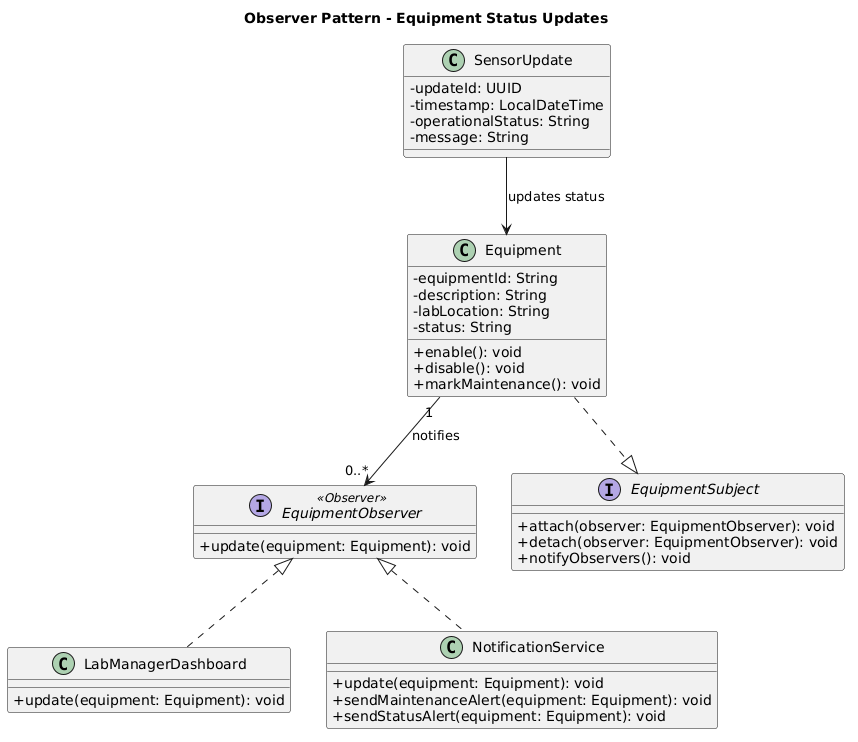

The diagram above was rendered by PlantUML. Its source (embedded in the PNG):
@startuml
title Observer Pattern - Equipment Status Updates

skinparam classAttributeIconSize 0
skinparam shadowing false

interface EquipmentObserver <<Observer>> {
  + update(equipment: Equipment): void
}

interface EquipmentSubject {
  + attach(observer: EquipmentObserver): void
  + detach(observer: EquipmentObserver): void
  + notifyObservers(): void
}

class Equipment {
  - equipmentId: String
  - description: String
  - labLocation: String
  - status: String
  + enable(): void
  + disable(): void
  + markMaintenance(): void
}

class LabManagerDashboard {
  + update(equipment: Equipment): void
}

class NotificationService {
  + update(equipment: Equipment): void
  + sendMaintenanceAlert(equipment: Equipment): void
  + sendStatusAlert(equipment: Equipment): void
}

class SensorUpdate {
  - updateId: UUID
  - timestamp: LocalDateTime
  - operationalStatus: String
  - message: String
}

Equipment ..|> EquipmentSubject
EquipmentObserver <|.. LabManagerDashboard
EquipmentObserver <|.. NotificationService

Equipment "1" --> "0..*" EquipmentObserver : notifies
SensorUpdate --> Equipment : updates status
@enduml